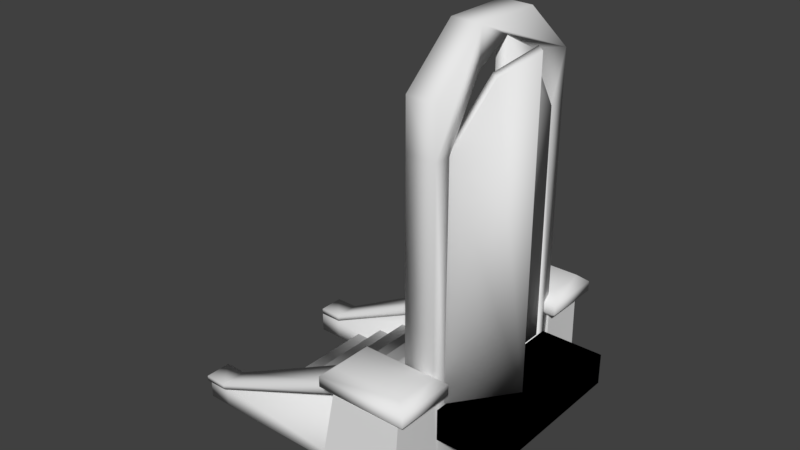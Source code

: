 # Source: Front_Door_1.blend  (saved by Blender 2.79.0; exported with 4.5.12 LTS)
import bpy
from mathutils import Matrix  # noqa: F401  (used for matrix-valued properties, if any)

bpy.ops.wm.read_factory_settings(use_empty=True)
scene = bpy.context.scene
scene.name = 'Scene'

# ---- collections
col_collection_1 = bpy.data.collections.new('Collection 1'); scene.collection.children.link(col_collection_1)

# ---- materials (node trees are filled in below, after node groups)
mat_fdm = bpy.data.materials.new('fdm')
mat_fdm.alpha_threshold = 0.0
mat_fdm.use_transparent_shadow = False
mat_fdm.roughness = 0.5
mat_material = bpy.data.materials.new('Material')
mat_material.alpha_threshold = 0.0
mat_material.use_transparent_shadow = False
mat_material.roughness = 0.5
mat_fsm = bpy.data.materials.new('fsm')
mat_fsm.alpha_threshold = 0.0
mat_fsm.use_transparent_shadow = False
mat_fsm.roughness = 0.5
mat_black_floor = bpy.data.materials.new('black floor')
mat_black_floor.alpha_threshold = 0.0
mat_black_floor.use_transparent_shadow = False
mat_black_floor.diffuse_color = (0.01341, 0.01341, 0.01341, 1.0)
mat_black_floor.roughness = 0.5

# ---- material node trees

# ---- world
world_world = bpy.data.worlds.new('World'); scene.world = world_world
world_world.color = (0.05088, 0.05088, 0.05088)
world_world.use_sun_shadow = False
world_world.sun_shadow_jitter_overblur = 0.0
world_world.cycles.sampling_method = 'MANUAL'

# ---- meshes
me_cube_011 = bpy.data.meshes.new('Cube.011')
me_cube_011.from_pydata([(-1.022, -0.9917, -1.0), (-1.022, -0.9917, 3.473), (-1.022, 1.046, -1.0), (-1.022, 1.046, 3.473), (-0.6772, -0.9946, -1.012), (-0.6772, -0.9946, 3.461), (-0.6772, 1.043, -1.012), (-0.6772, 1.043, 3.461), (-1.021, 0.411, 4.025), (-0.6785, 0.4097, 4.019), (-0.6772, 0.8419, 0.2499), (-1.022, 0.8447, 0.2614), (-0.6785, -0.3672, 4.019), (-0.6772, -0.8009, 0.2499), (-1.021, -0.3658, 4.025), (-1.022, -0.798, 0.2614), (-1.022, -0.9917, 2.926), (-1.022, 1.046, 2.926), (-0.6772, 1.043, 2.915), (-0.6772, -0.9946, 2.915), (-0.6772, 0.8419, 2.915), (-1.022, 0.8447, 2.926), (-1.022, -0.798, 2.926), (-0.6772, -0.8009, 2.915), (-0.6772, 0.02048, 3.828), (-1.022, 0.02336, 3.839), (-1.022, 0.4374, 3.618), (-0.6772, 0.4345, 3.607), (-0.6772, -0.3902, 3.61), (-1.022, -0.3873, 3.622)], [], [(14, 8, 3, 17, 21, 26, 25, 29, 22, 16, 1), (17, 3, 7, 18), (9, 12, 5, 19, 23, 28, 24, 27, 20, 18, 7), (19, 5, 1, 16), (12, 14, 1, 5), (15, 13, 10, 11), (6, 2, 17, 18), (22, 23, 13, 15), (7, 3, 8, 9), (16, 0, 4, 19), (23, 22, 29, 28), (10, 13, 23, 19, 4, 6, 18, 20), (16, 22, 15, 11, 21, 17, 2, 0), (10, 20, 21, 11), (6, 4, 0, 2), (26, 21, 20, 27), (27, 24, 25, 26), (29, 25, 24, 28), (9, 8, 14, 12)])
me_cube_011.polygons.foreach_set('use_smooth', [True] * 19)
_uv = me_cube_011.uv_layers.new(name='UVMap')
_uv.uv.foreach_set('vector', [0.3155, 0.05151, 0.3588, 0.05151, 0.3941, 0.07993, 0.3941, 0.1081, 0.383, 0.1081, 0.3603, 0.07245, 0.3372, 0.06105, 0.3143, 0.07225, 0.2914, 0.1081, 0.2806, 0.1081, 0.2806, 0.07993, 0.6628, 0.07967, 0.6628, 0.05151, 0.682, 0.0521, 0.682, 0.08026, 0.1339, 0.3106, 0.09067, 0.3106, 0.05571, 0.2819, 0.05571, 0.2537, 0.0665, 0.2537, 0.08938, 0.2896, 0.1123, 0.3008, 0.1353, 0.2894, 0.158, 0.2537, 0.1692, 0.2537, 0.1692, 0.2819, 0.682, 0.5867, 0.682, 0.6147, 0.6628, 0.6153, 0.6628, 0.5873, 0.2806, 0.7738, 0.2997, 0.7738, 0.3004, 0.8056, 0.2812, 0.8057, 0.682, 0.8029, 0.6628, 0.803, 0.6628, 0.7184, 0.682, 0.7183, 0.682, 0.2825, 0.6628, 0.2819, 0.6628, 0.07967, 0.682, 0.08026, 0.8126, 0.5234, 0.7934, 0.5228, 0.7937, 0.3855, 0.813, 0.3861, 0.2812, 0.7008, 0.3004, 0.7007, 0.2997, 0.7337, 0.2806, 0.7338, 0.6628, 0.5873, 0.6628, 0.3861, 0.682, 0.3855, 0.682, 0.5867, 0.7934, 0.5228, 0.8126, 0.5234, 0.813, 0.5593, 0.7937, 0.5586, 0.158, 0.1165, 0.0665, 0.1165, 0.0665, 0.2537, 0.05571, 0.2537, 0.05571, 0.05151, 0.1692, 0.05151, 0.1692, 0.2537, 0.158, 0.2537, 0.2806, 0.1081, 0.2914, 0.1081, 0.2914, 0.2454, 0.383, 0.2454, 0.383, 0.1081, 0.3941, 0.1081, 0.3941, 0.3103, 0.2806, 0.3103, 0.8129, 0.05151, 0.8126, 0.188, 0.7934, 0.1886, 0.7937, 0.05208, 0.07494, 0.7011, 0.07494, 0.8061, 0.05571, 0.8059, 0.05571, 0.701, 0.7937, 0.2262, 0.7934, 0.1886, 0.8126, 0.188, 0.8129, 0.2257, 0.9443, 0.3857, 0.9436, 0.4069, 0.9244, 0.4067, 0.9251, 0.3855, 0.9251, 0.428, 0.9244, 0.4067, 0.9436, 0.4069, 0.9443, 0.4281, 0.2806, 0.7338, 0.2997, 0.7337, 0.2997, 0.7738, 0.2806, 0.7738])
me_cube_011.materials.append(mat_fdm)
me_cube_011.use_remesh_preserve_volume = False
me_cube_011.use_remesh_preserve_attributes = False
me_cube_011.use_mirror_vertex_groups = False
me_cube_011.update()
me_cube_009 = bpy.data.meshes.new('Cube.009')
me_cube_009.from_pydata([(-6.481, -10.07, -0.9762), (-6.481, -10.07, 4.191), (-6.481, -8.074, -0.9762), (-6.481, -8.074, 4.191), (-3.458, -10.07, -0.9762), (-3.458, -10.07, 4.191), (-3.458, -8.074, -0.9762), (-3.458, -8.074, 4.191), (-6.819, -10.3, 1.607), (-6.819, -7.85, 1.607), (-3.459, -7.85, 1.607), (-3.459, -10.3, 1.607), (-6.492, -0.6036, -0.9753), (-6.492, -0.6036, 4.192), (-6.492, 1.396, -0.9753), (-6.492, 1.396, 4.192), (-3.469, -0.6036, -0.9753), (-3.469, -0.6036, 4.192), (-3.469, 1.396, -0.9753), (-3.469, 1.396, 4.192), (-6.758, -0.7795, 1.608), (-6.758, 1.572, 1.608), (-3.543, 1.572, 1.608), (-3.543, -0.7795, 1.608)], [], [(8, 1, 3, 9), (9, 3, 7, 10), (11, 5, 1, 8), (2, 6, 4, 0), (7, 3, 1, 5), (4, 11, 8, 0), (2, 9, 10, 6), (0, 8, 9, 2), (6, 10, 7, 5, 11, 4), (20, 13, 15, 21), (21, 15, 19, 22), (23, 17, 13, 20), (14, 18, 16, 12), (19, 15, 13, 17), (18, 22, 19, 17, 23, 16), (16, 23, 20, 12), (14, 21, 22, 18), (12, 20, 21, 14)])
_uv = me_cube_009.uv_layers.new(name='UVMap')
_uv.uv.foreach_set('vector', [0.3038, 0.1447, 0.2952, 0.2491, 0.2182, 0.2491, 0.2096, 0.1447, 0.4122, 0.466, 0.4252, 0.3911, 0.5415, 0.3911, 0.5415, 0.466, 0.844, 0.6825, 0.7726, 0.6826, 0.7725, 0.5605, 0.844, 0.5468, 0.3222, 0.3834, 0.2059, 0.3834, 0.2059, 0.3299, 0.3222, 0.3299, 0.5415, 0.3911, 0.4252, 0.3911, 0.4252, 0.3299, 0.5415, 0.3299, 0.705, 0.04039, 0.7851, 0.04045, 0.7851, 0.1762, 0.705, 0.1625, 0.3222, 0.3834, 0.3352, 0.4675, 0.206, 0.4675, 0.2059, 0.3834, 0.2952, 0.04039, 0.3038, 0.1447, 0.2096, 0.1447, 0.2182, 0.04039, 0.124, 0.04039, 0.1327, 0.1447, 0.124, 0.2491, 0.04709, 0.2491, 0.03847, 0.1447, 0.04709, 0.04039, 0.4712, 0.1447, 0.4645, 0.2491, 0.3875, 0.2491, 0.3807, 0.1447, 0.2059, 0.683, 0.2161, 0.6095, 0.3325, 0.6095, 0.3296, 0.683, 0.8426, 0.8932, 0.7725, 0.8962, 0.7725, 0.7741, 0.8426, 0.7634, 0.5285, 0.6004, 0.4122, 0.6004, 0.4122, 0.5468, 0.5285, 0.5468, 0.3325, 0.6095, 0.2161, 0.6095, 0.2161, 0.5483, 0.3325, 0.5483, 0.1222, 0.3299, 0.129, 0.4342, 0.1222, 0.5386, 0.04524, 0.5386, 0.03847, 0.4342, 0.04524, 0.3299, 0.8459, 0.4427, 0.7671, 0.4397, 0.7671, 0.3099, 0.8459, 0.3206, 0.5285, 0.6004, 0.5387, 0.6832, 0.415, 0.6832, 0.4122, 0.6004, 0.4645, 0.04039, 0.4712, 0.1447, 0.3807, 0.1447, 0.3875, 0.04039])
me_cube_009.materials.append(mat_material)
me_cube_009.use_remesh_preserve_volume = False
me_cube_009.use_remesh_preserve_attributes = False
me_cube_009.use_mirror_vertex_groups = False
me_cube_009.update()
me_cube_007 = bpy.data.meshes.new('Cube.007')
me_cube_007.from_pydata([(6.413, -3.004, 0.007184), (6.413, 2.996, 0.007184), (-1.947, 2.996, 0.007184), (-1.947, -3.004, 0.6944), (-1.947, 2.996, 0.6944), (-1.947, -3.004, 0.007184), (-0.6202, 2.996, 0.6944), (-0.6202, -3.004, 0.6944), (6.413, -3.004, 4.678), (6.413, 2.996, 4.678), (4.686, 2.996, 4.678), (4.686, -3.004, 4.678), (3.36, 2.996, 3.953), (3.36, -3.004, 3.953), (4.686, 2.996, 3.953), (4.686, -3.004, 3.953), (3.36, 2.996, 3.069), (3.36, -3.004, 3.069), (2.033, -3.004, 3.069), (2.033, 2.996, 3.069), (0.7064, 2.996, 2.285), (0.7064, -3.004, 2.285), (2.033, -3.004, 2.285), (2.033, 2.996, 2.285), (0.7064, 2.996, 1.447), (0.7064, -3.004, 1.447), (-0.6202, 2.996, 1.447), (-0.6202, -3.004, 1.447)], [], [(2, 4, 6, 26, 24, 20, 23, 19, 16, 12, 14, 10, 9, 1), (15, 11, 10, 14), (2, 1, 0, 5), (6, 4, 3, 7), (17, 13, 12, 16), (25, 21, 20, 24), (22, 18, 19, 23), (1, 9, 8, 0), (5, 3, 4, 2), (9, 10, 11, 8), (14, 12, 13, 15), (16, 19, 18, 17), (23, 20, 21, 22), (24, 26, 27, 25), (6, 7, 27, 26), (18, 22, 21, 25, 27, 7, 3, 5, 0, 8, 11, 15, 13, 17)])
me_cube_007.polygons.foreach_set('use_smooth', [True] * 16)
_uv = me_cube_007.uv_layers.new(name='UVMap')
_uv.uv.foreach_set('vector', [0.4967, 0.024, 0.5129, 0.024, 0.5129, 0.05585, 0.5307, 0.05585, 0.5307, 0.08769, 0.5504, 0.08769, 0.5504, 0.1195, 0.5689, 0.1195, 0.5689, 0.1514, 0.5898, 0.1514, 0.5898, 0.1832, 0.6069, 0.1832, 0.6069, 0.2247, 0.4967, 0.2247, 0.5446, 0.976, 0.5275, 0.976, 0.5275, 0.832, 0.5446, 0.832, 0.1812, 0.5278, 0.1812, 0.3278, 0.3228, 0.3278, 0.3228, 0.5278, 0.796, 0.024, 0.8271, 0.024, 0.8271, 0.168, 0.796, 0.168, 0.8676, 0.974, 0.8468, 0.974, 0.8468, 0.83, 0.8676, 0.83, 0.9346, 0.974, 0.9148, 0.974, 0.9148, 0.83, 0.9346, 0.83, 0.6367, 0.6639, 0.6182, 0.6639, 0.6182, 0.5198, 0.6367, 0.5198, 0.6377, 0.4718, 0.5275, 0.4718, 0.5275, 0.3278, 0.6377, 0.3278, 0.7011, 0.976, 0.6849, 0.976, 0.6849, 0.832, 0.7011, 0.832, 0.6849, 0.6399, 0.7255, 0.6399, 0.7255, 0.784, 0.6849, 0.784, 0.8668, 0.3278, 0.8979, 0.3278, 0.8979, 0.4718, 0.8668, 0.4718, 0.9251, 0.638, 0.9563, 0.638, 0.9563, 0.782, 0.9251, 0.782, 0.9055, 0.168, 0.8743, 0.168, 0.8743, 0.024, 0.9055, 0.024, 0.8468, 0.638, 0.8779, 0.638, 0.8779, 0.782, 0.8468, 0.782, 0.6182, 0.8559, 0.6182, 0.7119, 0.636, 0.7119, 0.636, 0.8559, 0.408, 0.4233, 0.4265, 0.4233, 0.4265, 0.3915, 0.4463, 0.3915, 0.4463, 0.3596, 0.464, 0.3596, 0.464, 0.3278, 0.4803, 0.3278, 0.4803, 0.5285, 0.37, 0.5285, 0.37, 0.487, 0.3871, 0.487, 0.3871, 0.4552, 0.408, 0.4552])
_ca = me_cube_007.color_attributes.new('Col', 'BYTE_COLOR', 'CORNER')
_ca.data.foreach_set('color', [1.0, 1.0, 1.0, 1.0, 1.0, 1.0, 1.0, 1.0, 1.0, 1.0, 1.0, 1.0, 1.0, 1.0, 1.0, 1.0, 1.0, 1.0, 1.0, 1.0, 1.0, 1.0, 1.0, 1.0, 1.0, 1.0, 1.0, 1.0, 1.0, 1.0, 1.0, 1.0, 1.0, 1.0, 1.0, 1.0, 1.0, 1.0, 1.0, 1.0, 1.0, 1.0, 1.0, 1.0, 1.0, 1.0, 1.0, 1.0, 1.0, 1.0, 1.0, 1.0, 1.0, 1.0, 1.0, 1.0, 1.0, 1.0, 1.0, 1.0, 1.0, 1.0, 1.0, 1.0, 1.0, 1.0, 1.0, 1.0, 1.0, 1.0, 1.0, 1.0, 1.0, 1.0, 1.0, 1.0, 1.0, 1.0, 1.0, 1.0, 1.0, 1.0, 1.0, 1.0, 1.0, 1.0, 1.0, 1.0, 1.0, 1.0, 1.0, 1.0, 1.0, 1.0, 1.0, 1.0, 1.0, 1.0, 1.0, 1.0, 1.0, 1.0, 1.0, 1.0, 1.0, 1.0, 1.0, 1.0, 1.0, 1.0, 1.0, 1.0, 1.0, 1.0, 1.0, 1.0, 1.0, 1.0, 1.0, 1.0, 1.0, 1.0, 1.0, 1.0, 1.0, 1.0, 1.0, 1.0, 1.0, 1.0, 1.0, 1.0, 1.0, 1.0, 1.0, 1.0, 1.0, 1.0, 1.0, 1.0, 1.0, 1.0, 1.0, 1.0, 1.0, 1.0, 1.0, 1.0, 1.0, 1.0, 1.0, 1.0, 1.0, 1.0, 1.0, 1.0, 1.0, 1.0, 1.0, 1.0, 1.0, 1.0, 1.0, 1.0, 1.0, 1.0, 1.0, 1.0, 1.0, 1.0, 1.0, 1.0, 1.0, 1.0, 1.0, 1.0, 1.0, 1.0, 1.0, 1.0, 1.0, 1.0, 1.0, 1.0, 1.0, 1.0, 1.0, 1.0, 1.0, 1.0, 1.0, 1.0, 1.0, 1.0, 1.0, 1.0, 1.0, 1.0, 1.0, 1.0, 1.0, 1.0, 1.0, 1.0, 1.0, 1.0, 1.0, 1.0, 1.0, 1.0, 1.0, 1.0, 1.0, 1.0, 1.0, 1.0, 1.0, 1.0, 1.0, 1.0, 1.0, 1.0, 1.0, 1.0, 1.0, 1.0, 1.0, 1.0, 1.0, 1.0, 1.0, 1.0, 1.0, 1.0, 1.0, 1.0, 1.0, 1.0, 1.0, 1.0, 1.0, 1.0, 1.0, 1.0, 1.0, 1.0, 1.0, 1.0, 1.0, 1.0, 1.0, 1.0, 1.0, 1.0, 1.0, 1.0, 1.0, 1.0, 1.0, 1.0, 1.0, 1.0, 1.0, 1.0, 1.0, 1.0, 1.0, 1.0, 1.0, 1.0, 1.0, 1.0, 1.0, 1.0, 1.0, 1.0, 1.0, 1.0, 1.0, 1.0, 1.0, 1.0, 1.0, 1.0, 1.0, 1.0, 1.0, 1.0, 1.0, 1.0, 1.0, 1.0, 1.0, 1.0, 1.0, 1.0, 1.0, 1.0, 1.0, 1.0, 1.0, 1.0, 1.0, 1.0, 1.0, 1.0, 1.0, 1.0, 1.0, 1.0, 1.0, 1.0, 1.0, 1.0, 1.0, 1.0, 1.0, 1.0, 1.0, 1.0, 1.0, 1.0, 1.0, 1.0, 1.0, 1.0, 1.0, 1.0, 1.0, 1.0, 1.0, 1.0, 1.0, 1.0, 1.0, 1.0])
me_cube_007.materials.append(mat_fsm)
me_cube_007.use_remesh_preserve_volume = False
me_cube_007.use_remesh_preserve_attributes = False
me_cube_007.use_mirror_vertex_groups = False
me_cube_007.update()
me_cube_005 = bpy.data.meshes.new('Cube.005')
me_cube_005.from_pydata([(-4.244, -4.012, -0.001294), (-4.244, -3.007, -0.001294), (6.412, -4.012, -0.001294), (6.412, -3.007, -0.001294), (-3.233, -3.007, -0.001294), (-3.233, -4.012, -0.001294), (-4.244, -4.012, 0.9332), (-4.244, -3.007, 0.9332), (6.412, -3.007, 4.682), (6.412, -4.012, 4.682), (-3.233, -4.012, 0.9332), (-3.233, -3.007, 0.9332), (4.738, -4.012, 4.682), (4.738, -3.007, 4.682), (-4.244, 3.016, -0.007282), (-4.244, 4.021, -0.007282), (6.412, 3.016, -0.007282), (6.412, 4.021, -0.007282), (-3.233, 4.021, -0.007282), (-3.233, 3.016, -0.007282), (-4.244, 3.016, 0.895), (-4.244, 4.021, 0.895), (6.412, 4.021, 4.67), (6.412, 3.016, 4.67), (-3.233, 3.016, 0.895), (-3.233, 4.021, 0.895), (4.738, 3.016, 4.67), (4.738, 4.021, 4.67)], [], [(7, 6, 10, 11), (1, 4, 5, 0), (4, 3, 2, 5), (13, 8, 3, 4, 11), (1, 7, 11, 4), (5, 10, 6, 0), (3, 8, 9, 2), (0, 6, 7, 1), (12, 10, 5, 2, 9), (11, 10, 12, 13), (9, 8, 13, 12), (15, 18, 19, 14), (26, 24, 19, 16, 23), (18, 17, 16, 19), (15, 21, 25, 18), (19, 24, 20, 14), (17, 22, 23, 16), (14, 20, 21, 15), (27, 22, 17, 18, 25), (25, 24, 26, 27), (21, 20, 24, 25), (23, 22, 27, 26)])
me_cube_005.polygons.foreach_set('use_smooth', [True] * 22)
_uv = me_cube_005.uv_layers.new(name='UVMap')
_uv.uv.foreach_set('vector', [0.7996, 0.9014, 0.7758, 0.9014, 0.7758, 0.8773, 0.7996, 0.8773, 0.7488, 0.024, 0.7488, 0.04821, 0.725, 0.04821, 0.725, 0.024, 0.7488, 0.04821, 0.7488, 0.279, 0.725, 0.279, 0.725, 0.04821, 0.1813, 0.06419, 0.1813, 0.024, 0.2919, 0.024, 0.2919, 0.2555, 0.2698, 0.2555, 0.2919, 0.2798, 0.2698, 0.2798, 0.2698, 0.2555, 0.2919, 0.2555, 0.1341, 0.04829, 0.1121, 0.04829, 0.1121, 0.024, 0.1341, 0.024, 0.9689, 0.3278, 0.9689, 0.4402, 0.9451, 0.4402, 0.9451, 0.3278, 0.8888, 0.544, 0.8668, 0.544, 0.8668, 0.5198, 0.8888, 0.5198, 0.0236, 0.2396, 0.1121, 0.04829, 0.1341, 0.04829, 0.1341, 0.2798, 0.0236, 0.2798, 0.7996, 0.8773, 0.7758, 0.8773, 0.7758, 0.678, 0.7996, 0.678, 0.7758, 0.638, 0.7996, 0.638, 0.7996, 0.678, 0.7758, 0.678, 0.6541, 0.279, 0.6541, 0.2548, 0.6778, 0.2548, 0.6778, 0.279, 0.3391, 0.2396, 0.4282, 0.04829, 0.4495, 0.04829, 0.4495, 0.2798, 0.3391, 0.2798, 0.6541, 0.2548, 0.6541, 0.024, 0.6778, 0.024, 0.6778, 0.2548, 0.134, 0.5836, 0.1127, 0.5836, 0.1127, 0.5593, 0.134, 0.5593, 0.4495, 0.04829, 0.4282, 0.04829, 0.4282, 0.024, 0.4495, 0.024, 0.9764, 0.024, 0.9764, 0.1363, 0.9527, 0.1363, 0.9527, 0.024, 0.2025, 0.9101, 0.1812, 0.9101, 0.1812, 0.886, 0.2025, 0.886, 0.0236, 0.368, 0.0236, 0.3278, 0.134, 0.3278, 0.134, 0.5593, 0.1127, 0.5593, 0.09621, 0.6558, 0.1199, 0.6558, 0.1199, 0.8551, 0.09621, 0.8551, 0.09621, 0.6316, 0.1199, 0.6316, 0.1199, 0.6558, 0.09621, 0.6558, 0.1199, 0.8951, 0.09621, 0.8951, 0.09621, 0.8551, 0.1199, 0.8551])
_ca = me_cube_005.color_attributes.new('Col', 'BYTE_COLOR', 'CORNER')
_ca.data.foreach_set('color', [1.0, 1.0, 1.0, 1.0, 1.0, 1.0, 1.0, 1.0, 1.0, 1.0, 1.0, 1.0, 1.0, 1.0, 1.0, 1.0, 1.0, 1.0, 1.0, 1.0, 1.0, 1.0, 1.0, 1.0, 1.0, 1.0, 1.0, 1.0, 1.0, 1.0, 1.0, 1.0, 1.0, 1.0, 1.0, 1.0, 1.0, 1.0, 1.0, 1.0, 1.0, 1.0, 1.0, 1.0, 1.0, 1.0, 1.0, 1.0, 1.0, 1.0, 1.0, 1.0, 1.0, 1.0, 1.0, 1.0, 1.0, 1.0, 1.0, 1.0, 1.0, 1.0, 1.0, 1.0, 1.0, 1.0, 1.0, 1.0, 1.0, 1.0, 1.0, 1.0, 1.0, 1.0, 1.0, 1.0, 1.0, 1.0, 1.0, 1.0, 1.0, 1.0, 1.0, 1.0, 1.0, 1.0, 1.0, 1.0, 1.0, 1.0, 1.0, 1.0, 1.0, 1.0, 1.0, 1.0, 1.0, 1.0, 1.0, 1.0, 1.0, 1.0, 1.0, 1.0, 1.0, 1.0, 1.0, 1.0, 1.0, 1.0, 1.0, 1.0, 1.0, 1.0, 1.0, 1.0, 1.0, 1.0, 1.0, 1.0, 1.0, 1.0, 1.0, 1.0, 1.0, 1.0, 1.0, 1.0, 1.0, 1.0, 1.0, 1.0, 1.0, 1.0, 1.0, 1.0, 1.0, 1.0, 1.0, 1.0, 1.0, 1.0, 1.0, 1.0, 1.0, 1.0, 1.0, 1.0, 1.0, 1.0, 1.0, 1.0, 1.0, 1.0, 1.0, 1.0, 1.0, 1.0, 1.0, 1.0, 1.0, 1.0, 1.0, 1.0, 1.0, 1.0, 1.0, 1.0, 1.0, 1.0, 1.0, 1.0, 1.0, 1.0, 1.0, 1.0, 1.0, 1.0, 1.0, 1.0, 1.0, 1.0, 1.0, 1.0, 1.0, 1.0, 1.0, 1.0, 1.0, 1.0, 1.0, 1.0, 1.0, 1.0, 1.0, 1.0, 1.0, 1.0, 1.0, 1.0, 1.0, 1.0, 1.0, 1.0, 1.0, 1.0, 1.0, 1.0, 1.0, 1.0, 1.0, 1.0, 1.0, 1.0, 1.0, 1.0, 1.0, 1.0, 1.0, 1.0, 1.0, 1.0, 1.0, 1.0, 1.0, 1.0, 1.0, 1.0, 1.0, 1.0, 1.0, 1.0, 1.0, 1.0, 1.0, 1.0, 1.0, 1.0, 1.0, 1.0, 1.0, 1.0, 1.0, 1.0, 1.0, 1.0, 1.0, 1.0, 1.0, 1.0, 1.0, 1.0, 1.0, 1.0, 1.0, 1.0, 1.0, 1.0, 1.0, 1.0, 1.0, 1.0, 1.0, 1.0, 1.0, 1.0, 1.0, 1.0, 1.0, 1.0, 1.0, 1.0, 1.0, 1.0, 1.0, 1.0, 1.0, 1.0, 1.0, 1.0, 1.0, 1.0, 1.0, 1.0, 1.0, 1.0, 1.0, 1.0, 1.0, 1.0, 1.0, 1.0, 1.0, 1.0, 1.0, 1.0, 1.0, 1.0, 1.0, 1.0, 1.0, 1.0, 1.0, 1.0, 1.0, 1.0, 1.0, 1.0, 1.0, 1.0, 1.0, 1.0, 1.0, 1.0, 1.0, 1.0, 1.0, 1.0, 1.0, 1.0, 1.0, 1.0, 1.0, 1.0, 1.0, 1.0, 1.0, 1.0, 1.0, 1.0, 1.0, 1.0, 1.0, 1.0, 1.0, 1.0, 1.0, 1.0, 1.0, 1.0, 1.0, 1.0, 1.0, 1.0, 1.0, 1.0, 1.0, 1.0, 1.0, 1.0, 1.0, 1.0, 1.0, 1.0, 1.0, 1.0, 1.0, 1.0, 1.0, 1.0, 1.0, 1.0, 1.0, 1.0, 1.0, 1.0, 1.0, 1.0])
me_cube_005.materials.append(mat_fsm)
me_cube_005.use_remesh_preserve_volume = False
me_cube_005.use_remesh_preserve_attributes = False
me_cube_005.use_mirror_vertex_groups = False
me_cube_005.update()
me_cube_001 = bpy.data.meshes.new('Cube.001')
me_cube_001.from_pydata([(-0.2662, -0.04762, 0.6393), (-0.2662, -0.04762, 1.0), (-0.2662, 1.835, 0.6393), (-0.2662, 1.835, 1.0), (0.4687, -0.04762, 0.6393), (0.4687, -0.04762, 1.0), (0.4687, 1.835, 0.6393), (0.4687, 1.835, 1.0), (-0.2662, -0.04762, 0.6393), (-0.2662, -0.04762, 1.0), (-0.2662, 1.835, 0.6393), (-0.2662, 1.835, 1.0), (0.4687, -0.04762, 0.6393), (0.4687, -0.04762, 1.0), (0.4687, 1.835, 0.6393), (0.4687, 1.835, 1.0)], [], [(0, 2, 3, 1), (2, 6, 7, 3), (6, 4, 5, 7), (4, 0, 1, 5), (2, 0, 4, 6), (7, 5, 1, 3), (8, 9, 11, 10), (10, 11, 15, 14), (14, 15, 13, 12), (12, 13, 9, 8), (10, 14, 12, 8), (15, 11, 9, 13)])
_uv = me_cube_001.uv_layers.new(name='UVMap')
_uv.uv.foreach_set('vector', [0.0, 0.0, 1.0, 0.0, 1.0, 1.0, 0.0, 1.0, 0.0, 0.0, 1.0, 0.0, 1.0, 1.0, 0.0, 1.0, 0.0, 0.0, 1.0, 0.0, 1.0, 1.0, 0.0, 1.0, 0.0, 0.0, 1.0, 0.0, 1.0, 1.0, 0.0, 1.0, 0.0, 0.0, 1.0, 0.0, 1.0, 1.0, 0.0, 1.0, 0.0, 0.0, 1.0, 0.0, 1.0, 1.0, 0.0, 1.0, 0.4752, 0.8712, 0.4292, 0.8712, 0.4292, 0.6288, 0.4752, 0.6288, 0.8262, 0.1288, 0.8723, 0.1288, 0.8723, 0.2234, 0.8262, 0.2234, 0.1277, 0.6288, 0.1738, 0.6288, 0.1738, 0.8712, 0.1277, 0.8712, 0.7306, 0.6288, 0.7767, 0.6288, 0.7767, 0.7234, 0.7306, 0.7234, 0.1277, 0.1288, 0.2216, 0.1288, 0.2216, 0.3712, 0.1277, 0.3712, 0.5708, 0.3712, 0.477, 0.3712, 0.477, 0.1288, 0.5708, 0.1288])
me_cube_001.materials.append(mat_black_floor)
me_cube_001.use_remesh_preserve_volume = False
me_cube_001.use_remesh_preserve_attributes = False
me_cube_001.use_mirror_vertex_groups = False
me_cube_001.update()
me_cube = bpy.data.meshes.new('Cube')
me_cube.from_pydata([(-0.6804, -0.7998, 0.2458), (-0.7765, -0.7254, 0.2573), (-0.7765, -0.7254, 2.922), (-0.6804, -0.7998, 2.911), (-0.2892, -0.06415, 0.2573), (-0.1932, -0.1385, 0.2458), (-0.1932, -0.1385, 3.824), (-0.2892, -0.06415, 3.835), (-0.4368, -0.4691, 3.606), (-0.5329, -0.3948, 3.618), (-0.6746, 0.8417, 0.2494), (-0.796, 0.8446, 0.261), (-0.6746, 0.8417, 2.914), (-0.796, 0.8446, 2.926), (-0.796, 0.02325, 0.261), (-0.6746, 0.02037, 0.2494), (-0.6746, 0.02037, 3.827), (-0.796, 0.02325, 3.839), (-0.796, 0.4373, 3.618), (-0.6746, 0.4344, 3.606)], [], [(8, 6, 7, 9), (1, 2, 9, 7, 4), (0, 1, 4, 5), (0, 5, 6, 8, 3), (9, 2, 3, 8), (1, 0, 3, 2), (6, 5, 4, 7), (11, 14, 17, 18, 13), (10, 12, 19, 16, 15), (14, 11, 10, 15), (19, 18, 17, 16), (18, 19, 12, 13), (10, 11, 13, 12), (14, 15, 16, 17)])
me_cube.polygons.foreach_set('use_smooth', [True] * 14)
_uv = me_cube.uv_layers.new(name='UVMap')
_uv.uv.foreach_set('vector', [0.2874, 0.9088, 0.2874, 0.9299, 0.2806, 0.93, 0.2806, 0.9088, 0.3175, 0.4133, 0.3175, 0.5506, 0.2991, 0.5865, 0.2806, 0.5977, 0.2806, 0.4134, 0.6628, 0.9061, 0.6696, 0.9062, 0.6696, 0.9485, 0.6628, 0.9483, 0.05571, 0.4137, 0.09255, 0.4137, 0.09255, 0.598, 0.07413, 0.5868, 0.05571, 0.5509, 0.5162, 0.797, 0.5056, 0.7623, 0.511, 0.7625, 0.5216, 0.7971, 0.5162, 0.6261, 0.5216, 0.6263, 0.511, 0.7625, 0.5056, 0.7623, 0.917, 0.6629, 0.917, 0.8472, 0.9116, 0.8466, 0.9116, 0.6623, 0.5056, 0.05151, 0.5513, 0.05151, 0.5513, 0.2358, 0.5283, 0.2244, 0.5056, 0.1888, 0.5056, 0.5231, 0.5056, 0.3859, 0.5283, 0.3502, 0.5513, 0.3388, 0.5513, 0.5231, 0.5124, 0.9003, 0.5124, 0.9426, 0.5056, 0.9424, 0.5056, 0.9001, 0.9311, 0.5526, 0.9244, 0.5528, 0.9244, 0.5314, 0.9311, 0.5312, 0.9247, 0.05151, 0.9314, 0.05209, 0.9311, 0.08773, 0.9243, 0.08715, 0.9314, 0.225, 0.9247, 0.2244, 0.9243, 0.08715, 0.9311, 0.08773, 0.8002, 0.8456, 0.7934, 0.8462, 0.7934, 0.6629, 0.8002, 0.6623])
me_cube.materials.append(mat_fdm)
me_cube.use_remesh_preserve_volume = False
me_cube.use_remesh_preserve_attributes = False
me_cube.use_mirror_vertex_groups = False
me_cube.update()
me_cube_004 = bpy.data.meshes.new('Cube.004')
me_cube_004.from_pydata([(-6.487, -0.5968, 4.196), (-6.487, 1.403, 4.196), (-3.464, -0.5968, 4.196), (-3.464, 1.403, 4.196), (-6.909, -0.8757, 4.511), (-6.909, 1.682, 4.511), (-3.042, -0.8757, 4.511), (-3.042, 1.682, 4.511), (-6.519, -0.4862, 5.287), (-6.519, 1.293, 5.287), (-3.432, -0.4862, 5.287), (-3.432, 1.293, 5.287), (-6.909, -0.8757, 4.952), (-6.909, 1.682, 4.952), (-3.042, 1.682, 4.952), (-3.042, -0.8757, 4.952), (-6.479, -10.06, 4.195), (-6.479, -8.063, 4.195), (-3.456, -10.06, 4.195), (-3.456, -8.063, 4.195), (-6.9, -10.34, 4.509), (-6.9, -7.784, 4.509), (-3.034, -10.34, 4.509), (-3.034, -7.784, 4.509), (-6.511, -9.953, 5.286), (-6.511, -8.174, 5.286), (-3.424, -9.953, 5.286), (-3.424, -8.174, 5.286), (-6.9, -10.34, 4.95), (-6.9, -7.784, 4.95), (-3.034, -7.784, 4.95), (-3.034, -10.34, 4.95)], [], [(3, 2, 0, 1), (6, 7, 14, 15), (2, 3, 7, 6), (1, 0, 4, 5), (0, 2, 6, 4), (3, 1, 5, 7), (11, 9, 8, 10), (5, 4, 12, 13), (4, 6, 15, 12), (7, 5, 13, 14), (8, 9, 13, 12), (9, 11, 14, 13), (11, 10, 15, 14), (10, 8, 12, 15), (19, 18, 16, 17), (22, 23, 30, 31), (18, 19, 23, 22), (17, 16, 20, 21), (16, 18, 22, 20), (19, 17, 21, 23), (27, 25, 24, 26), (21, 20, 28, 29), (20, 22, 31, 28), (23, 21, 29, 30), (24, 25, 29, 28), (25, 27, 30, 29), (27, 26, 31, 30), (26, 24, 28, 31)])
me_cube_004.polygons.foreach_set('use_smooth', [True] * 28)
_uv = me_cube_004.uv_layers.new(name='UVMap')
_uv.uv.foreach_set('vector', [0.577, 0.05742, 0.6281, 0.05742, 0.6281, 0.1795, 0.577, 0.1795, 0.6456, 0.7838, 0.6456, 0.8871, 0.6286, 0.8871, 0.6286, 0.7838, 0.6577, 0.795, 0.6577, 0.8758, 0.6456, 0.8871, 0.6456, 0.7838, 0.9041, 0.05166, 0.9041, 0.1324, 0.892, 0.1437, 0.892, 0.04039, 0.2348, 0.7808, 0.2348, 0.9029, 0.2186, 0.92, 0.2186, 0.7638, 0.577, 0.05742, 0.577, 0.1795, 0.5609, 0.1965, 0.5609, 0.04039, 0.6703, 0.3256, 0.6703, 0.4503, 0.6185, 0.4503, 0.6185, 0.3256, 0.892, 0.04039, 0.892, 0.1437, 0.875, 0.1437, 0.875, 0.04039, 0.2186, 0.7638, 0.2186, 0.92, 0.2059, 0.92, 0.2059, 0.7638, 0.5609, 0.04039, 0.5609, 0.1965, 0.5482, 0.1965, 0.5482, 0.04039, 0.8621, 0.128, 0.8621, 0.05612, 0.875, 0.04039, 0.875, 0.1437, 0.6703, 0.4503, 0.6703, 0.3256, 0.6901, 0.3099, 0.6901, 0.466, 0.6157, 0.8713, 0.6157, 0.7995, 0.6286, 0.7838, 0.6286, 0.8871, 0.3117, 0.9042, 0.3117, 0.7795, 0.3315, 0.7638, 0.3315, 0.92, 0.6667, 0.686, 0.6157, 0.686, 0.6157, 0.5639, 0.6667, 0.5639, 0.05059, 0.9596, 0.05059, 0.8563, 0.06754, 0.8563, 0.06754, 0.9596, 0.03847, 0.9483, 0.03847, 0.8676, 0.05059, 0.8563, 0.05059, 0.9596, 0.9195, 0.8554, 0.9195, 0.7746, 0.9316, 0.7634, 0.9316, 0.8667, 0.4122, 0.9031, 0.4122, 0.781, 0.4284, 0.764, 0.4284, 0.9202, 0.6667, 0.686, 0.6667, 0.5639, 0.6829, 0.5468, 0.6829, 0.703, 0.09031, 0.6351, 0.09031, 0.7598, 0.03847, 0.7598, 0.03847, 0.6351, 0.9316, 0.8667, 0.9316, 0.7634, 0.9486, 0.7634, 0.9486, 0.8667, 0.4284, 0.9202, 0.4284, 0.764, 0.4411, 0.764, 0.4411, 0.9202, 0.6829, 0.703, 0.6829, 0.5468, 0.6956, 0.5468, 0.6956, 0.703, 0.9615, 0.7791, 0.9615, 0.851, 0.9486, 0.8667, 0.9486, 0.7634, 0.09031, 0.7598, 0.09031, 0.6351, 0.1101, 0.6194, 0.1101, 0.7755, 0.08046, 0.872, 0.08046, 0.9439, 0.06754, 0.9596, 0.06754, 0.8563, 0.518, 0.9044, 0.518, 0.7797, 0.5378, 0.764, 0.5378, 0.9202])
me_cube_004.materials.append(mat_material)
me_cube_004.use_remesh_preserve_volume = False
me_cube_004.use_remesh_preserve_attributes = False
me_cube_004.use_mirror_vertex_groups = False
me_cube_004.update()
me_cube_002 = bpy.data.meshes.new('Cube.002')
me_cube_002.from_pydata([(-4.244, -3.0, 1.156), (6.412, -3.0, 5.176), (-3.233, -3.0, 1.156), (4.738, -3.0, 5.176), (-4.244, -3.0, 0.9238), (6.412, -3.0, 4.672), (-3.233, -3.0, 0.9238), (4.738, -3.0, 4.672), (-4.244, -4.197, 1.156), (6.412, -4.846, 5.176), (-3.233, -4.197, 1.156), (4.738, -4.846, 5.176), (-4.244, -4.197, 0.9238), (6.412, -4.846, 4.672), (-3.233, -4.197, 0.9238), (4.738, -4.846, 4.672), (4.738, 4.864, 4.662), (-3.233, 4.176, 0.887), (6.412, 4.864, 4.662), (-3.233, 3.011, 1.151), (4.738, 3.011, 5.172), (-4.244, 4.176, 0.887), (4.738, 4.864, 5.172), (-3.233, 4.176, 1.151), (6.412, 4.864, 5.172), (-4.244, 4.176, 1.151), (4.738, 3.011, 4.662), (-3.233, 3.011, 0.887), (6.412, 3.011, 4.662), (-4.244, 3.011, 0.887), (6.412, 3.011, 5.172), (-4.244, 3.011, 1.151)], [], [(7, 3, 1, 5), (4, 0, 2, 6), (6, 2, 3, 7), (14, 10, 8, 12), (15, 11, 10, 14), (13, 9, 11, 15), (0, 8, 10, 2), (11, 3, 2, 10), (11, 9, 1, 3), (5, 1, 9, 13), (7, 5, 13, 15), (4, 6, 14, 12), (6, 7, 15, 14), (0, 4, 12, 8), (26, 16, 18, 28), (27, 29, 21, 17), (21, 29, 31, 25), (27, 19, 31, 29), (19, 23, 25, 31), (26, 20, 19, 27), (20, 22, 23, 19), (16, 26, 27, 17), (18, 24, 30, 28), (16, 22, 24, 18), (28, 30, 20, 26), (17, 23, 22, 16), (21, 25, 23, 17), (24, 22, 20, 30)])
me_cube_002.polygons.foreach_set('use_smooth', [True] * 28)
_uv = me_cube_002.uv_layers.new(name='UVMap')
_uv.uv.foreach_set('vector', [0.03469, 0.6735, 0.0236, 0.6691, 0.03792, 0.6316, 0.049, 0.636, 0.04035, 0.907, 0.03525, 0.905, 0.0439, 0.8824, 0.049, 0.8844, 0.049, 0.8844, 0.0439, 0.8824, 0.0236, 0.6691, 0.03469, 0.6735, 0.4682, 0.5991, 0.4631, 0.6011, 0.4545, 0.5785, 0.4596, 0.5765, 0.4539, 0.8101, 0.4428, 0.8145, 0.4631, 0.6011, 0.4682, 0.5991, 0.4682, 0.8476, 0.4572, 0.852, 0.4428, 0.8145, 0.4539, 0.8101, 0.5275, 0.5198, 0.5557, 0.5198, 0.5557, 0.544, 0.5275, 0.544, 0.571, 0.744, 0.5275, 0.744, 0.5275, 0.544, 0.5557, 0.544, 0.571, 0.744, 0.571, 0.784, 0.5275, 0.784, 0.5275, 0.744, 0.8671, 0.2604, 0.8552, 0.2604, 0.8552, 0.216, 0.8671, 0.216, 0.2248, 0.7979, 0.2248, 0.8379, 0.1812, 0.8379, 0.1812, 0.7979, 0.2248, 0.5759, 0.2248, 0.6001, 0.1965, 0.6001, 0.1965, 0.5759, 0.2248, 0.6001, 0.2248, 0.7979, 0.1812, 0.7979, 0.1965, 0.6001, 0.4428, 0.9, 0.4483, 0.9, 0.4483, 0.9287, 0.4428, 0.9287, 0.8196, 0.3679, 0.7758, 0.3679, 0.7758, 0.3278, 0.8196, 0.3278, 0.8196, 0.5657, 0.8196, 0.5899, 0.7921, 0.5899, 0.7921, 0.5657, 0.2782, 0.8997, 0.2782, 0.9276, 0.272, 0.9276, 0.272, 0.8997, 0.3956, 0.5991, 0.3898, 0.6014, 0.3811, 0.5788, 0.3869, 0.5765, 0.7286, 0.352, 0.7011, 0.352, 0.7011, 0.3278, 0.7286, 0.3278, 0.3812, 0.8103, 0.37, 0.8147, 0.3898, 0.6014, 0.3956, 0.5991, 0.7286, 0.5519, 0.6849, 0.5519, 0.7011, 0.352, 0.7286, 0.352, 0.7758, 0.3679, 0.8196, 0.3679, 0.8196, 0.5657, 0.7921, 0.5657, 0.808, 0.2605, 0.796, 0.2605, 0.796, 0.216, 0.808, 0.216, 0.2832, 0.6177, 0.272, 0.6133, 0.2864, 0.5759, 0.2976, 0.5803, 0.3956, 0.8477, 0.3844, 0.8522, 0.37, 0.8147, 0.3812, 0.8103, 0.2976, 0.829, 0.2918, 0.8267, 0.272, 0.6133, 0.2832, 0.6177, 0.2889, 0.8517, 0.2831, 0.8493, 0.2918, 0.8267, 0.2976, 0.829, 0.6849, 0.5919, 0.6849, 0.5519, 0.7286, 0.5519, 0.7286, 0.5919])
_ca = me_cube_002.color_attributes.new('Col', 'BYTE_COLOR', 'CORNER')
_ca.data.foreach_set('color', [1.0, 1.0, 1.0, 1.0, 1.0, 1.0, 1.0, 1.0, 1.0, 1.0, 1.0, 1.0, 1.0, 1.0, 1.0, 1.0, 1.0, 1.0, 1.0, 1.0, 1.0, 1.0, 1.0, 1.0, 1.0, 1.0, 1.0, 1.0, 1.0, 1.0, 1.0, 1.0, 1.0, 1.0, 1.0, 1.0, 1.0, 1.0, 1.0, 1.0, 1.0, 1.0, 1.0, 1.0, 1.0, 1.0, 1.0, 1.0, 1.0, 1.0, 1.0, 1.0, 1.0, 1.0, 1.0, 1.0, 1.0, 1.0, 1.0, 1.0, 1.0, 1.0, 1.0, 1.0, 1.0, 1.0, 1.0, 1.0, 1.0, 1.0, 1.0, 1.0, 1.0, 1.0, 1.0, 1.0, 1.0, 1.0, 1.0, 1.0, 1.0, 1.0, 1.0, 1.0, 1.0, 1.0, 1.0, 1.0, 1.0, 1.0, 1.0, 1.0, 1.0, 1.0, 1.0, 1.0, 1.0, 1.0, 1.0, 1.0, 1.0, 1.0, 1.0, 1.0, 1.0, 1.0, 1.0, 1.0, 1.0, 1.0, 1.0, 1.0, 1.0, 1.0, 1.0, 1.0, 1.0, 1.0, 1.0, 1.0, 1.0, 1.0, 1.0, 1.0, 1.0, 1.0, 1.0, 1.0, 1.0, 1.0, 1.0, 1.0, 1.0, 1.0, 1.0, 1.0, 1.0, 1.0, 1.0, 1.0, 1.0, 1.0, 1.0, 1.0, 1.0, 1.0, 1.0, 1.0, 1.0, 1.0, 1.0, 1.0, 1.0, 1.0, 1.0, 1.0, 1.0, 1.0, 1.0, 1.0, 1.0, 1.0, 1.0, 1.0, 1.0, 1.0, 1.0, 1.0, 1.0, 1.0, 1.0, 1.0, 1.0, 1.0, 1.0, 1.0, 1.0, 1.0, 1.0, 1.0, 1.0, 1.0, 1.0, 1.0, 1.0, 1.0, 1.0, 1.0, 1.0, 1.0, 1.0, 1.0, 1.0, 1.0, 1.0, 1.0, 1.0, 1.0, 1.0, 1.0, 1.0, 1.0, 1.0, 1.0, 1.0, 1.0, 1.0, 1.0, 1.0, 1.0, 1.0, 1.0, 1.0, 1.0, 1.0, 1.0, 1.0, 1.0, 1.0, 1.0, 1.0, 1.0, 1.0, 1.0, 1.0, 1.0, 1.0, 1.0, 1.0, 1.0, 1.0, 1.0, 1.0, 1.0, 1.0, 1.0, 1.0, 1.0, 1.0, 1.0, 1.0, 1.0, 1.0, 1.0, 1.0, 1.0, 1.0, 1.0, 1.0, 1.0, 1.0, 1.0, 1.0, 1.0, 1.0, 1.0, 1.0, 1.0, 1.0, 1.0, 1.0, 1.0, 1.0, 1.0, 1.0, 1.0, 1.0, 1.0, 1.0, 1.0, 1.0, 1.0, 1.0, 1.0, 1.0, 1.0, 1.0, 1.0, 1.0, 1.0, 1.0, 1.0, 1.0, 1.0, 1.0, 1.0, 1.0, 1.0, 1.0, 1.0, 1.0, 1.0, 1.0, 1.0, 1.0, 1.0, 1.0, 1.0, 1.0, 1.0, 1.0, 1.0, 1.0, 1.0, 1.0, 1.0, 1.0, 1.0, 1.0, 1.0, 1.0, 1.0, 1.0, 1.0, 1.0, 1.0, 1.0, 1.0, 1.0, 1.0, 1.0, 1.0, 1.0, 1.0, 1.0, 1.0, 1.0, 1.0, 1.0, 1.0, 1.0, 1.0, 1.0, 1.0, 1.0, 1.0, 1.0, 1.0, 1.0, 1.0, 1.0, 1.0, 1.0, 1.0, 1.0, 1.0, 1.0, 1.0, 1.0, 1.0, 1.0, 1.0, 1.0, 1.0, 1.0, 1.0, 1.0, 1.0, 1.0, 1.0, 1.0, 1.0, 1.0, 1.0, 1.0, 1.0, 1.0, 1.0, 1.0, 1.0, 1.0, 1.0, 1.0, 1.0, 1.0, 1.0, 1.0, 1.0, 1.0, 1.0, 1.0, 1.0, 1.0, 1.0, 1.0, 1.0, 1.0, 1.0, 1.0, 1.0, 1.0, 1.0, 1.0, 1.0, 1.0, 1.0, 1.0, 1.0, 1.0, 1.0, 1.0, 1.0, 1.0, 1.0, 1.0, 1.0, 1.0, 1.0, 1.0, 1.0, 1.0, 1.0, 1.0, 1.0, 1.0, 1.0, 1.0, 1.0, 1.0, 1.0, 1.0, 1.0, 1.0, 1.0, 1.0, 1.0, 1.0, 1.0, 1.0, 1.0, 1.0, 1.0, 1.0, 1.0, 1.0, 1.0, 1.0, 1.0, 1.0, 1.0, 1.0, 1.0, 1.0, 1.0, 1.0, 1.0, 1.0, 1.0])
me_cube_002.materials.append(mat_fsm)
me_cube_002.use_remesh_preserve_volume = False
me_cube_002.use_remesh_preserve_attributes = False
me_cube_002.use_mirror_vertex_groups = False
me_cube_002.update()

# ---- objects
ob_cube_004 = bpy.data.objects.new('Cube.004', me_cube_011)
ob_cube_006 = bpy.data.objects.new('Cube.006', me_cube_009)
ob_cube_007 = bpy.data.objects.new('Cube.007', me_cube_007)
ob_cube_005 = bpy.data.objects.new('Cube.005', me_cube_005)
ob_cube_003 = bpy.data.objects.new('Cube.003', me_cube_001)
ob_cube_002 = bpy.data.objects.new('Cube.002', me_cube)
ob_cube_001 = bpy.data.objects.new('Cube.001', me_cube_004)
ob_cube = bpy.data.objects.new('Cube', me_cube_002)

# ---- transforms, parenting, visibility, modifiers, constraints
ob_cube_004.location = (1.526, 1.016, 1.018)
ob_cube_004.lineart.crease_threshold = 0.0
ob_cube_006.location = (1.818, 2.218, 0.2743)
ob_cube_006.scale = (0.2729, 0.2729, 0.2729)
ob_cube_006.lineart.crease_threshold = 0.0
ob_cube_007.location = (-1.242, 1.042, 0.006378)
ob_cube_007.scale = (0.2729, 0.2729, 0.2729)
ob_cube_007.lineart.crease_threshold = 0.0
ob_cube_005.location = (-1.242, 1.042, 0.006378)
ob_cube_005.scale = (0.2729, 0.2729, 0.2729)
ob_cube_005.lineart.crease_threshold = 0.0
ob_cube_003.location = (1.124, 0.1406, 0.2604)
ob_cube_003.lineart.crease_threshold = 0.0
ob_cube_002.location = (1.526, 1.016, 1.018)
ob_cube_002.lineart.crease_threshold = 0.0
ob_cube_001.location = (1.818, 2.218, 0.2743)
ob_cube_001.scale = (0.2729, 0.2729, 0.2729)
ob_cube_001.lineart.crease_threshold = 0.0
ob_cube.location = (-1.242, 1.042, 0.006378)
ob_cube.scale = (0.2729, 0.2729, 0.2729)
ob_cube.lineart.crease_threshold = 0.0

# ---- collection membership
col_collection_1.objects.link(ob_cube_004)
col_collection_1.objects.link(ob_cube_006)
col_collection_1.objects.link(ob_cube_007)
col_collection_1.objects.link(ob_cube_005)
col_collection_1.objects.link(ob_cube_003)
col_collection_1.objects.link(ob_cube_002)
col_collection_1.objects.link(ob_cube_001)
col_collection_1.objects.link(ob_cube)

# ---- scene / render settings (as saved in the file)
scene.frame_start = 1; scene.frame_end = 250; scene.frame_set(174)
scene.render.engine = 'BLENDER_EEVEE_NEXT'
scene.render.resolution_percentage = 50
scene.render.dither_intensity = 0.0
scene.cycles.use_denoising = False
scene.cycles.samples = 128
scene.cycles.sampling_pattern = 'TABULATED_SOBOL'
scene.cycles.use_adaptive_sampling = False
scene.cycles.use_light_tree = False
scene.cycles.blur_glossy = 0.0
scene.cycles.sample_clamp_indirect = 0.0
scene.cycles.bake_type = 'ENVIRONMENT'
scene.view_settings.view_transform = 'Standard'
bpy.context.view_layer.update()

# ---- added for rendering (the .blend has no active camera and no usable light): camera, sun
cam_auto = bpy.data.cameras.new('AutoCamera')
cam_auto.lens = 50.0
cam_auto.sensor_width = 36.0
cam_auto.clip_end = 1000.0
ob_auto_camera = bpy.data.objects.new('AutoCamera', cam_auto)
scene.collection.objects.link(ob_auto_camera)
ob_auto_camera.location = (6.2742, -6.97711, 7.86578)
ob_auto_camera.rotation_euler = (1.09748, -7.21219e-08, 0.694738)
scene.camera = ob_auto_camera
light_auto_sun = bpy.data.lights.new('AutoSun', 'SUN')
light_auto_sun.energy = 3.0
light_auto_sun.angle = 0.0523599
ob_auto_sun = bpy.data.objects.new('AutoSun', light_auto_sun)
scene.collection.objects.link(ob_auto_sun)
ob_auto_sun.rotation_euler = (0.872665, 0.174533, 0.523599)
bpy.context.view_layer.update()
